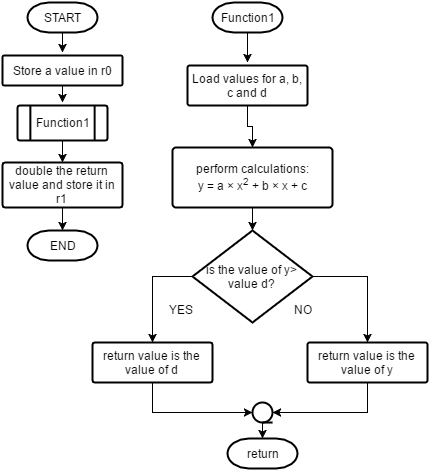

The diagram above was exported from draw.io. Its source (the exported page's mxGraphModel, read from the mxfile embedded in the PNG):
<mxGraphModel dx="1116" dy="514" grid="1" gridSize="10" guides="1" tooltips="1" connect="1" arrows="1" fold="1" page="1" pageScale="1" pageWidth="3000" pageHeight="3000" background="#ffffff" math="0">
  <root>
    <mxCell id="0" />
    <mxCell id="1" parent="0" />
    <mxCell id="5d63efa716be8adf-1" value="START" style="strokeWidth=2;html=1;shape=mxgraph.flowchart.terminator;whiteSpace=wrap;" vertex="1" parent="1">
      <mxGeometry x="95" y="20" width="70" height="30" as="geometry" />
    </mxCell>
    <mxCell id="5d63efa716be8adf-2" value="END" style="strokeWidth=2;html=1;shape=mxgraph.flowchart.terminator;whiteSpace=wrap;" vertex="1" parent="1">
      <mxGeometry x="95" y="248" width="70" height="30" as="geometry" />
    </mxCell>
    <mxCell id="5d63efa716be8adf-3" value="Function1" style="strokeWidth=2;html=1;shape=mxgraph.flowchart.predefined_process;whiteSpace=wrap;" vertex="1" parent="1">
      <mxGeometry x="85" y="123" width="90" height="35" as="geometry" />
    </mxCell>
    <mxCell id="5d63efa716be8adf-4" value="Function1" style="strokeWidth=2;html=1;shape=mxgraph.flowchart.terminator;whiteSpace=wrap;" vertex="1" parent="1">
      <mxGeometry x="280" y="20" width="70" height="30" as="geometry" />
    </mxCell>
    <mxCell id="5d63efa716be8adf-6" value="return" style="strokeWidth=2;html=1;shape=mxgraph.flowchart.terminator;whiteSpace=wrap;" vertex="1" parent="1">
      <mxGeometry x="295" y="456" width="70" height="30" as="geometry" />
    </mxCell>
    <mxCell id="5d63efa716be8adf-7" value="Load values for a, b, c and d" style="strokeWidth=2;html=1;shape=mxgraph.flowchart.process;whiteSpace=wrap;" vertex="1" parent="1">
      <mxGeometry x="255" y="83" width="120" height="40" as="geometry" />
    </mxCell>
    <mxCell id="5d63efa716be8adf-8" value="is the value of y&amp;gt; value d?" style="strokeWidth=2;html=1;shape=mxgraph.flowchart.decision;whiteSpace=wrap;" vertex="1" parent="1">
      <mxGeometry x="260" y="248" width="120" height="92" as="geometry" />
    </mxCell>
    <mxCell id="5d63efa716be8adf-9" value="Store a value in r0" style="strokeWidth=2;html=1;shape=mxgraph.flowchart.process;whiteSpace=wrap;" vertex="1" parent="1">
      <mxGeometry x="70" y="73" width="120" height="30" as="geometry" />
    </mxCell>
    <mxCell id="5d63efa716be8adf-10" value="double the return value and store it in r1" style="strokeWidth=2;html=1;shape=mxgraph.flowchart.process;whiteSpace=wrap;" vertex="1" parent="1">
      <mxGeometry x="70" y="180" width="120" height="45" as="geometry" />
    </mxCell>
    <mxCell id="5d63efa716be8adf-11" style="edgeStyle=orthogonalEdgeStyle;rounded=0;html=1;exitX=0.5;exitY=1;exitPerimeter=0;jettySize=auto;orthogonalLoop=1;strokeColor=#000000;fillColor=#FF0000;" edge="1" parent="1" source="5d63efa716be8adf-1">
      <mxGeometry relative="1" as="geometry">
        <mxPoint x="130" y="70" as="targetPoint" />
      </mxGeometry>
    </mxCell>
    <mxCell id="5d63efa716be8adf-12" style="edgeStyle=orthogonalEdgeStyle;rounded=0;html=1;exitX=0.5;exitY=1;exitPerimeter=0;jettySize=auto;orthogonalLoop=1;strokeColor=#000000;fillColor=#FF0000;" edge="1" parent="1" source="5d63efa716be8adf-9">
      <mxGeometry relative="1" as="geometry">
        <mxPoint x="130" y="120" as="targetPoint" />
      </mxGeometry>
    </mxCell>
    <mxCell id="5d63efa716be8adf-13" style="edgeStyle=orthogonalEdgeStyle;rounded=0;html=1;exitX=0.5;exitY=1;exitPerimeter=0;entryX=0.5;entryY=0;entryPerimeter=0;jettySize=auto;orthogonalLoop=1;strokeColor=#000000;fillColor=#FF0000;" edge="1" parent="1" source="5d63efa716be8adf-3" target="5d63efa716be8adf-10">
      <mxGeometry relative="1" as="geometry" />
    </mxCell>
    <mxCell id="5d63efa716be8adf-14" style="edgeStyle=orthogonalEdgeStyle;rounded=0;html=1;exitX=0.5;exitY=1;exitPerimeter=0;entryX=0.5;entryY=0;entryPerimeter=0;jettySize=auto;orthogonalLoop=1;strokeColor=#000000;fillColor=#FF0000;" edge="1" parent="1" source="5d63efa716be8adf-10" target="5d63efa716be8adf-2">
      <mxGeometry relative="1" as="geometry" />
    </mxCell>
    <mxCell id="5d63efa716be8adf-15" value="return value is the value of d" style="strokeWidth=2;html=1;shape=mxgraph.flowchart.process;whiteSpace=wrap;" vertex="1" parent="1">
      <mxGeometry x="160" y="360" width="120" height="40" as="geometry" />
    </mxCell>
    <mxCell id="5d63efa716be8adf-17" value="perform calculations:&lt;div&gt;&amp;nbsp;y = a × x&lt;sup&gt;2&lt;/sup&gt; + b × x + c&amp;nbsp;&lt;br&gt;&lt;/div&gt;" style="strokeWidth=2;html=1;shape=mxgraph.flowchart.process;whiteSpace=wrap;" vertex="1" parent="1">
      <mxGeometry x="240" y="165" width="160" height="60" as="geometry" />
    </mxCell>
    <mxCell id="5d63efa716be8adf-18" style="edgeStyle=orthogonalEdgeStyle;rounded=0;html=1;exitX=0.5;exitY=1;exitPerimeter=0;jettySize=auto;orthogonalLoop=1;strokeColor=#000000;fillColor=#FF0000;" edge="1" parent="1" source="5d63efa716be8adf-4">
      <mxGeometry relative="1" as="geometry">
        <mxPoint x="315" y="80" as="targetPoint" />
      </mxGeometry>
    </mxCell>
    <mxCell id="5d63efa716be8adf-20" value="" style="strokeWidth=2;html=1;shape=mxgraph.flowchart.sequential_data;whiteSpace=wrap;" vertex="1" parent="1">
      <mxGeometry x="320" y="420" width="20" height="20" as="geometry" />
    </mxCell>
    <mxCell id="5d63efa716be8adf-21" style="edgeStyle=orthogonalEdgeStyle;rounded=0;html=1;exitX=0.5;exitY=1;exitPerimeter=0;entryX=0.5;entryY=0;entryPerimeter=0;jettySize=auto;orthogonalLoop=1;strokeColor=#000000;fillColor=#FF0000;" edge="1" parent="1" source="5d63efa716be8adf-20" target="5d63efa716be8adf-6">
      <mxGeometry relative="1" as="geometry" />
    </mxCell>
    <mxCell id="5d63efa716be8adf-22" value="return value is the value of y" style="strokeWidth=2;html=1;shape=mxgraph.flowchart.process;whiteSpace=wrap;" vertex="1" parent="1">
      <mxGeometry x="375" y="360" width="120" height="40" as="geometry" />
    </mxCell>
    <mxCell id="5d63efa716be8adf-23" value="YES" style="text;html=1;resizable=0;autosize=1;align=left;verticalAlign=top;spacingTop=-4;points=[];" vertex="1" parent="1">
      <mxGeometry x="235" y="320" width="40" height="20" as="geometry" />
    </mxCell>
    <mxCell id="5d63efa716be8adf-24" value="NO" style="text;html=1;resizable=0;autosize=1;align=left;verticalAlign=top;spacingTop=-4;points=[];" vertex="1" parent="1">
      <mxGeometry x="360" y="320" width="30" height="20" as="geometry" />
    </mxCell>
    <mxCell id="47a9bc01cc811b57-1" style="edgeStyle=orthogonalEdgeStyle;rounded=0;html=1;exitX=0.5;exitY=1;exitPerimeter=0;entryX=0.5;entryY=0;entryPerimeter=0;jettySize=auto;orthogonalLoop=1;strokeColor=#000000;fillColor=#FF0000;" edge="1" parent="1" source="5d63efa716be8adf-7" target="5d63efa716be8adf-17">
      <mxGeometry relative="1" as="geometry" />
    </mxCell>
    <mxCell id="47a9bc01cc811b57-2" style="edgeStyle=orthogonalEdgeStyle;rounded=0;html=1;exitX=0.5;exitY=1;exitPerimeter=0;entryX=0.5;entryY=0;entryPerimeter=0;jettySize=auto;orthogonalLoop=1;strokeColor=#000000;fillColor=#FF0000;" edge="1" parent="1" source="5d63efa716be8adf-17" target="5d63efa716be8adf-8">
      <mxGeometry relative="1" as="geometry" />
    </mxCell>
    <mxCell id="47a9bc01cc811b57-3" style="edgeStyle=orthogonalEdgeStyle;rounded=0;html=1;exitX=0;exitY=0.5;exitPerimeter=0;entryX=0.5;entryY=0;entryPerimeter=0;jettySize=auto;orthogonalLoop=1;strokeColor=#000000;fillColor=#FF0000;" edge="1" parent="1" source="5d63efa716be8adf-8" target="5d63efa716be8adf-15">
      <mxGeometry relative="1" as="geometry" />
    </mxCell>
    <mxCell id="47a9bc01cc811b57-4" style="edgeStyle=orthogonalEdgeStyle;rounded=0;html=1;exitX=1;exitY=0.5;exitPerimeter=0;entryX=0.5;entryY=0;entryPerimeter=0;jettySize=auto;orthogonalLoop=1;strokeColor=#000000;fillColor=#FF0000;" edge="1" parent="1" source="5d63efa716be8adf-8" target="5d63efa716be8adf-22">
      <mxGeometry relative="1" as="geometry" />
    </mxCell>
    <mxCell id="47a9bc01cc811b57-5" style="edgeStyle=orthogonalEdgeStyle;rounded=0;html=1;exitX=0.5;exitY=1;exitPerimeter=0;entryX=0;entryY=0.5;entryPerimeter=0;jettySize=auto;orthogonalLoop=1;strokeColor=#000000;fillColor=#FF0000;" edge="1" parent="1" source="5d63efa716be8adf-15" target="5d63efa716be8adf-20">
      <mxGeometry relative="1" as="geometry" />
    </mxCell>
    <mxCell id="47a9bc01cc811b57-6" style="edgeStyle=orthogonalEdgeStyle;rounded=0;html=1;exitX=0.5;exitY=1;exitPerimeter=0;entryX=1;entryY=0.5;entryPerimeter=0;jettySize=auto;orthogonalLoop=1;strokeColor=#000000;fillColor=#FF0000;" edge="1" parent="1" source="5d63efa716be8adf-22" target="5d63efa716be8adf-20">
      <mxGeometry relative="1" as="geometry" />
    </mxCell>
  </root>
</mxGraphModel>